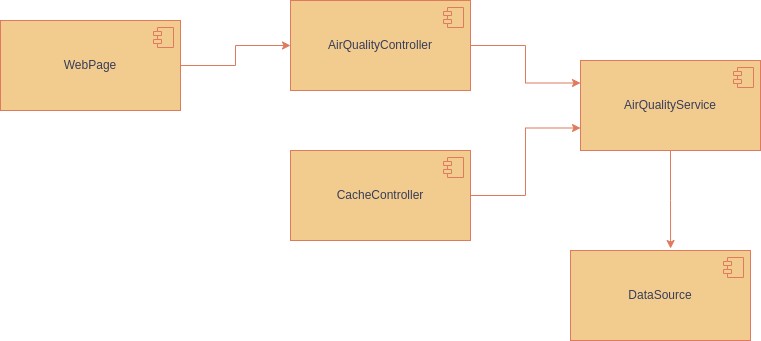

The diagram above was exported from draw.io. Its source (the exported page's mxGraphModel, read from the mxfile embedded in the PNG):
<mxGraphModel dx="1362" dy="779" grid="1" gridSize="10" guides="1" tooltips="1" connect="1" arrows="1" fold="1" page="1" pageScale="1" pageWidth="850" pageHeight="1100" math="0" shadow="0">
  <root>
    <mxCell id="0" />
    <mxCell id="1" parent="0" />
    <mxCell id="MEmxKaWS9yNk0HjduZhn-15" style="edgeStyle=orthogonalEdgeStyle;rounded=0;orthogonalLoop=1;jettySize=auto;html=1;entryX=0;entryY=0.25;entryDx=0;entryDy=0;labelBackgroundColor=none;strokeColor=#E07A5F;fontColor=default;" edge="1" parent="1" source="MEmxKaWS9yNk0HjduZhn-1" target="MEmxKaWS9yNk0HjduZhn-5">
      <mxGeometry relative="1" as="geometry" />
    </mxCell>
    <mxCell id="MEmxKaWS9yNk0HjduZhn-1" value="AirQualityController" style="html=1;dropTarget=0;whiteSpace=wrap;labelBackgroundColor=none;fillColor=#F2CC8F;strokeColor=#E07A5F;fontColor=#393C56;" vertex="1" parent="1">
      <mxGeometry x="320" y="100" width="180" height="90" as="geometry" />
    </mxCell>
    <mxCell id="MEmxKaWS9yNk0HjduZhn-2" value="" style="shape=module;jettyWidth=8;jettyHeight=4;labelBackgroundColor=none;fillColor=#F2CC8F;strokeColor=#E07A5F;fontColor=#393C56;" vertex="1" parent="MEmxKaWS9yNk0HjduZhn-1">
      <mxGeometry x="1" width="20" height="20" relative="1" as="geometry">
        <mxPoint x="-27" y="7" as="offset" />
      </mxGeometry>
    </mxCell>
    <mxCell id="MEmxKaWS9yNk0HjduZhn-16" style="edgeStyle=orthogonalEdgeStyle;rounded=0;orthogonalLoop=1;jettySize=auto;html=1;entryX=0;entryY=0.75;entryDx=0;entryDy=0;labelBackgroundColor=none;strokeColor=#E07A5F;fontColor=default;" edge="1" parent="1" source="MEmxKaWS9yNk0HjduZhn-3" target="MEmxKaWS9yNk0HjduZhn-5">
      <mxGeometry relative="1" as="geometry" />
    </mxCell>
    <mxCell id="MEmxKaWS9yNk0HjduZhn-3" value="CacheController" style="html=1;dropTarget=0;whiteSpace=wrap;labelBackgroundColor=none;fillColor=#F2CC8F;strokeColor=#E07A5F;fontColor=#393C56;" vertex="1" parent="1">
      <mxGeometry x="320" y="250" width="180" height="90" as="geometry" />
    </mxCell>
    <mxCell id="MEmxKaWS9yNk0HjduZhn-4" value="" style="shape=module;jettyWidth=8;jettyHeight=4;labelBackgroundColor=none;fillColor=#F2CC8F;strokeColor=#E07A5F;fontColor=#393C56;" vertex="1" parent="MEmxKaWS9yNk0HjduZhn-3">
      <mxGeometry x="1" width="20" height="20" relative="1" as="geometry">
        <mxPoint x="-27" y="7" as="offset" />
      </mxGeometry>
    </mxCell>
    <mxCell id="MEmxKaWS9yNk0HjduZhn-17" style="edgeStyle=orthogonalEdgeStyle;rounded=0;orthogonalLoop=1;jettySize=auto;html=1;entryX=0.556;entryY=-0.022;entryDx=0;entryDy=0;entryPerimeter=0;labelBackgroundColor=none;strokeColor=#E07A5F;fontColor=default;" edge="1" parent="1" source="MEmxKaWS9yNk0HjduZhn-5" target="MEmxKaWS9yNk0HjduZhn-7">
      <mxGeometry relative="1" as="geometry" />
    </mxCell>
    <mxCell id="MEmxKaWS9yNk0HjduZhn-5" value="AirQualityService" style="html=1;dropTarget=0;whiteSpace=wrap;labelBackgroundColor=none;fillColor=#F2CC8F;strokeColor=#E07A5F;fontColor=#393C56;" vertex="1" parent="1">
      <mxGeometry x="610" y="160" width="180" height="90" as="geometry" />
    </mxCell>
    <mxCell id="MEmxKaWS9yNk0HjduZhn-6" value="" style="shape=module;jettyWidth=8;jettyHeight=4;labelBackgroundColor=none;fillColor=#F2CC8F;strokeColor=#E07A5F;fontColor=#393C56;" vertex="1" parent="MEmxKaWS9yNk0HjduZhn-5">
      <mxGeometry x="1" width="20" height="20" relative="1" as="geometry">
        <mxPoint x="-27" y="7" as="offset" />
      </mxGeometry>
    </mxCell>
    <mxCell id="MEmxKaWS9yNk0HjduZhn-7" value="DataSource" style="html=1;dropTarget=0;whiteSpace=wrap;labelBackgroundColor=none;fillColor=#F2CC8F;strokeColor=#E07A5F;fontColor=#393C56;" vertex="1" parent="1">
      <mxGeometry x="600" y="350" width="180" height="90" as="geometry" />
    </mxCell>
    <mxCell id="MEmxKaWS9yNk0HjduZhn-8" value="" style="shape=module;jettyWidth=8;jettyHeight=4;labelBackgroundColor=none;fillColor=#F2CC8F;strokeColor=#E07A5F;fontColor=#393C56;" vertex="1" parent="MEmxKaWS9yNk0HjduZhn-7">
      <mxGeometry x="1" width="20" height="20" relative="1" as="geometry">
        <mxPoint x="-27" y="7" as="offset" />
      </mxGeometry>
    </mxCell>
    <mxCell id="MEmxKaWS9yNk0HjduZhn-11" style="edgeStyle=orthogonalEdgeStyle;rounded=0;orthogonalLoop=1;jettySize=auto;html=1;entryX=0;entryY=0.5;entryDx=0;entryDy=0;labelBackgroundColor=none;strokeColor=#E07A5F;fontColor=default;" edge="1" parent="1" source="MEmxKaWS9yNk0HjduZhn-9" target="MEmxKaWS9yNk0HjduZhn-1">
      <mxGeometry relative="1" as="geometry" />
    </mxCell>
    <mxCell id="MEmxKaWS9yNk0HjduZhn-9" value="WebPage&lt;br&gt;" style="html=1;dropTarget=0;whiteSpace=wrap;labelBackgroundColor=none;fillColor=#F2CC8F;strokeColor=#E07A5F;fontColor=#393C56;" vertex="1" parent="1">
      <mxGeometry x="30" y="120" width="180" height="90" as="geometry" />
    </mxCell>
    <mxCell id="MEmxKaWS9yNk0HjduZhn-10" value="" style="shape=module;jettyWidth=8;jettyHeight=4;labelBackgroundColor=none;fillColor=#F2CC8F;strokeColor=#E07A5F;fontColor=#393C56;" vertex="1" parent="MEmxKaWS9yNk0HjduZhn-9">
      <mxGeometry x="1" width="20" height="20" relative="1" as="geometry">
        <mxPoint x="-27" y="7" as="offset" />
      </mxGeometry>
    </mxCell>
  </root>
</mxGraphModel>